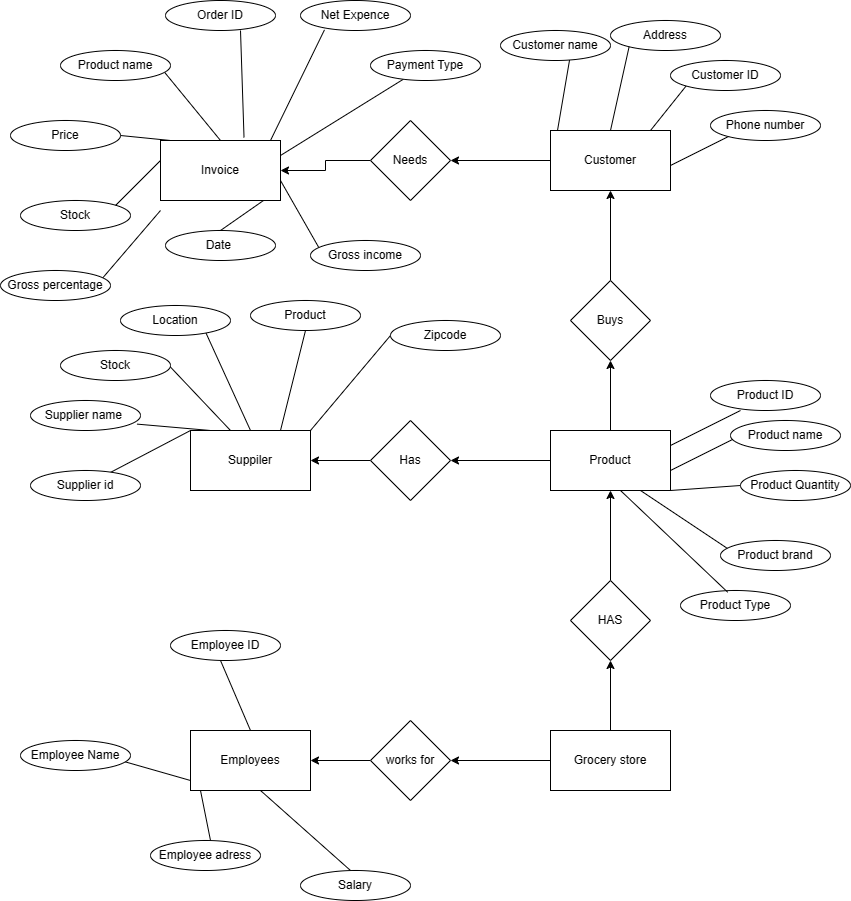

The diagram above was exported from draw.io. Its source (the exported page's mxGraphModel, read from the mxfile embedded in the PNG):
<mxGraphModel dx="1242" dy="1677" grid="1" gridSize="10" guides="1" tooltips="1" connect="1" arrows="1" fold="1" page="1" pageScale="1" pageWidth="850" pageHeight="1100" math="0" shadow="0" extFonts="Permanent Marker^https://fonts.googleapis.com/css?family=Permanent+Marker">
  <root>
    <mxCell id="0" />
    <mxCell id="1" parent="0" />
    <mxCell id="aLBw_QUsxs07xzr5iCFQ-34" value="" style="edgeStyle=orthogonalEdgeStyle;rounded=0;orthogonalLoop=1;jettySize=auto;html=1;" parent="1" source="aLBw_QUsxs07xzr5iCFQ-32" target="aLBw_QUsxs07xzr5iCFQ-33" edge="1">
      <mxGeometry relative="1" as="geometry" />
    </mxCell>
    <mxCell id="aLBw_QUsxs07xzr5iCFQ-46" value="" style="edgeStyle=orthogonalEdgeStyle;rounded=0;orthogonalLoop=1;jettySize=auto;html=1;" parent="1" source="aLBw_QUsxs07xzr5iCFQ-32" target="aLBw_QUsxs07xzr5iCFQ-45" edge="1">
      <mxGeometry relative="1" as="geometry" />
    </mxCell>
    <mxCell id="aLBw_QUsxs07xzr5iCFQ-32" value="Grocery store" style="rounded=0;whiteSpace=wrap;html=1;" parent="1" vertex="1">
      <mxGeometry x="590" y="430" width="120" height="60" as="geometry" />
    </mxCell>
    <mxCell id="aLBw_QUsxs07xzr5iCFQ-36" value="" style="edgeStyle=orthogonalEdgeStyle;rounded=0;orthogonalLoop=1;jettySize=auto;html=1;" parent="1" source="aLBw_QUsxs07xzr5iCFQ-33" target="aLBw_QUsxs07xzr5iCFQ-35" edge="1">
      <mxGeometry relative="1" as="geometry" />
    </mxCell>
    <mxCell id="aLBw_QUsxs07xzr5iCFQ-33" value="HAS" style="rhombus;whiteSpace=wrap;html=1;rounded=0;" parent="1" vertex="1">
      <mxGeometry x="610" y="280" width="80" height="80" as="geometry" />
    </mxCell>
    <mxCell id="aLBw_QUsxs07xzr5iCFQ-38" value="" style="edgeStyle=orthogonalEdgeStyle;rounded=0;orthogonalLoop=1;jettySize=auto;html=1;" parent="1" source="aLBw_QUsxs07xzr5iCFQ-35" target="aLBw_QUsxs07xzr5iCFQ-37" edge="1">
      <mxGeometry relative="1" as="geometry" />
    </mxCell>
    <mxCell id="aLBw_QUsxs07xzr5iCFQ-42" value="" style="edgeStyle=orthogonalEdgeStyle;rounded=0;orthogonalLoop=1;jettySize=auto;html=1;" parent="1" source="aLBw_QUsxs07xzr5iCFQ-35" target="aLBw_QUsxs07xzr5iCFQ-41" edge="1">
      <mxGeometry relative="1" as="geometry" />
    </mxCell>
    <mxCell id="aLBw_QUsxs07xzr5iCFQ-35" value="Product" style="whiteSpace=wrap;html=1;rounded=0;" parent="1" vertex="1">
      <mxGeometry x="590" y="130" width="120" height="60" as="geometry" />
    </mxCell>
    <mxCell id="aLBw_QUsxs07xzr5iCFQ-40" value="" style="edgeStyle=orthogonalEdgeStyle;rounded=0;orthogonalLoop=1;jettySize=auto;html=1;" parent="1" source="aLBw_QUsxs07xzr5iCFQ-37" target="aLBw_QUsxs07xzr5iCFQ-39" edge="1">
      <mxGeometry relative="1" as="geometry" />
    </mxCell>
    <mxCell id="aLBw_QUsxs07xzr5iCFQ-37" value="Has" style="rhombus;whiteSpace=wrap;html=1;rounded=0;" parent="1" vertex="1">
      <mxGeometry x="410" y="120" width="80" height="80" as="geometry" />
    </mxCell>
    <mxCell id="aLBw_QUsxs07xzr5iCFQ-39" value="Suppiler" style="whiteSpace=wrap;html=1;rounded=0;" parent="1" vertex="1">
      <mxGeometry x="230" y="130" width="120" height="60" as="geometry" />
    </mxCell>
    <mxCell id="aLBw_QUsxs07xzr5iCFQ-44" value="" style="edgeStyle=orthogonalEdgeStyle;rounded=0;orthogonalLoop=1;jettySize=auto;html=1;entryX=0.5;entryY=1;entryDx=0;entryDy=0;exitX=0.5;exitY=0;exitDx=0;exitDy=0;" parent="1" source="aLBw_QUsxs07xzr5iCFQ-41" target="aLBw_QUsxs07xzr5iCFQ-43" edge="1">
      <mxGeometry relative="1" as="geometry">
        <mxPoint x="510" y="-80" as="sourcePoint" />
        <Array as="points" />
      </mxGeometry>
    </mxCell>
    <mxCell id="aLBw_QUsxs07xzr5iCFQ-41" value="Buys" style="rhombus;whiteSpace=wrap;html=1;rounded=0;" parent="1" vertex="1">
      <mxGeometry x="610" y="-20" width="80" height="80" as="geometry" />
    </mxCell>
    <mxCell id="aLBw_QUsxs07xzr5iCFQ-52" value="" style="edgeStyle=orthogonalEdgeStyle;rounded=0;orthogonalLoop=1;jettySize=auto;html=1;" parent="1" source="aLBw_QUsxs07xzr5iCFQ-43" target="aLBw_QUsxs07xzr5iCFQ-51" edge="1">
      <mxGeometry relative="1" as="geometry" />
    </mxCell>
    <mxCell id="aLBw_QUsxs07xzr5iCFQ-43" value="Customer" style="whiteSpace=wrap;html=1;rounded=0;" parent="1" vertex="1">
      <mxGeometry x="590" y="-170" width="120" height="60" as="geometry" />
    </mxCell>
    <mxCell id="aLBw_QUsxs07xzr5iCFQ-48" value="" style="edgeStyle=orthogonalEdgeStyle;rounded=0;orthogonalLoop=1;jettySize=auto;html=1;" parent="1" source="aLBw_QUsxs07xzr5iCFQ-45" target="aLBw_QUsxs07xzr5iCFQ-47" edge="1">
      <mxGeometry relative="1" as="geometry" />
    </mxCell>
    <mxCell id="aLBw_QUsxs07xzr5iCFQ-45" value="works for" style="rhombus;whiteSpace=wrap;html=1;rounded=0;" parent="1" vertex="1">
      <mxGeometry x="410" y="420" width="80" height="80" as="geometry" />
    </mxCell>
    <mxCell id="aLBw_QUsxs07xzr5iCFQ-47" value="Employees" style="whiteSpace=wrap;html=1;rounded=0;" parent="1" vertex="1">
      <mxGeometry x="230" y="430" width="120" height="60" as="geometry" />
    </mxCell>
    <mxCell id="aLBw_QUsxs07xzr5iCFQ-54" value="" style="edgeStyle=orthogonalEdgeStyle;rounded=0;orthogonalLoop=1;jettySize=auto;html=1;" parent="1" source="aLBw_QUsxs07xzr5iCFQ-51" target="aLBw_QUsxs07xzr5iCFQ-53" edge="1">
      <mxGeometry relative="1" as="geometry" />
    </mxCell>
    <mxCell id="aLBw_QUsxs07xzr5iCFQ-51" value="Needs" style="rhombus;whiteSpace=wrap;html=1;rounded=0;" parent="1" vertex="1">
      <mxGeometry x="410" y="-180" width="80" height="80" as="geometry" />
    </mxCell>
    <mxCell id="aLBw_QUsxs07xzr5iCFQ-53" value="Invoice" style="whiteSpace=wrap;html=1;rounded=0;" parent="1" vertex="1">
      <mxGeometry x="200" y="-160" width="120" height="60" as="geometry" />
    </mxCell>
    <mxCell id="Pk8yD9F9GIowtVcY1XOR-3" value="" style="endArrow=none;html=1;rounded=0;entryX=0.968;entryY=0.787;entryDx=0;entryDy=0;entryPerimeter=0;" parent="1" target="Pk8yD9F9GIowtVcY1XOR-16" edge="1">
      <mxGeometry width="50" height="50" relative="1" as="geometry">
        <mxPoint x="250" y="130" as="sourcePoint" />
        <mxPoint x="300" y="80" as="targetPoint" />
      </mxGeometry>
    </mxCell>
    <mxCell id="Pk8yD9F9GIowtVcY1XOR-4" value="" style="endArrow=none;html=1;rounded=0;" parent="1" source="Pk8yD9F9GIowtVcY1XOR-10" edge="1">
      <mxGeometry width="50" height="50" relative="1" as="geometry">
        <mxPoint x="230" y="130" as="sourcePoint" />
        <mxPoint x="140" y="170" as="targetPoint" />
      </mxGeometry>
    </mxCell>
    <mxCell id="Pk8yD9F9GIowtVcY1XOR-5" value="" style="endArrow=none;html=1;rounded=0;entryX=0.778;entryY=0.924;entryDx=0;entryDy=0;entryPerimeter=0;" parent="1" target="Pk8yD9F9GIowtVcY1XOR-14" edge="1">
      <mxGeometry width="50" height="50" relative="1" as="geometry">
        <mxPoint x="290" y="130" as="sourcePoint" />
        <mxPoint x="340" y="80" as="targetPoint" />
      </mxGeometry>
    </mxCell>
    <mxCell id="Pk8yD9F9GIowtVcY1XOR-6" value="" style="endArrow=none;html=1;rounded=0;entryX=0.5;entryY=1;entryDx=0;entryDy=0;" parent="1" target="Pk8yD9F9GIowtVcY1XOR-13" edge="1">
      <mxGeometry width="50" height="50" relative="1" as="geometry">
        <mxPoint x="320" y="130" as="sourcePoint" />
        <mxPoint x="370" y="80" as="targetPoint" />
      </mxGeometry>
    </mxCell>
    <mxCell id="Pk8yD9F9GIowtVcY1XOR-7" value="" style="endArrow=none;html=1;rounded=0;entryX=0.951;entryY=0.363;entryDx=0;entryDy=0;entryPerimeter=0;" parent="1" target="Pk8yD9F9GIowtVcY1XOR-15" edge="1">
      <mxGeometry width="50" height="50" relative="1" as="geometry">
        <mxPoint x="270" y="130" as="sourcePoint" />
        <mxPoint x="320" y="80" as="targetPoint" />
      </mxGeometry>
    </mxCell>
    <mxCell id="Pk8yD9F9GIowtVcY1XOR-9" value="" style="endArrow=none;html=1;rounded=0;entryX=0.076;entryY=0.835;entryDx=0;entryDy=0;entryPerimeter=0;" parent="1" edge="1">
      <mxGeometry width="50" height="50" relative="1" as="geometry">
        <mxPoint x="350" y="130" as="sourcePoint" />
        <mxPoint x="430" y="34.99999999999996" as="targetPoint" />
      </mxGeometry>
    </mxCell>
    <mxCell id="Pk8yD9F9GIowtVcY1XOR-11" value="" style="endArrow=none;html=1;rounded=0;" parent="1" target="Pk8yD9F9GIowtVcY1XOR-10" edge="1">
      <mxGeometry width="50" height="50" relative="1" as="geometry">
        <mxPoint x="230" y="130" as="sourcePoint" />
        <mxPoint x="140" y="170" as="targetPoint" />
      </mxGeometry>
    </mxCell>
    <mxCell id="Pk8yD9F9GIowtVcY1XOR-10" value="Supplier id" style="ellipse;whiteSpace=wrap;html=1;" parent="1" vertex="1">
      <mxGeometry x="70" y="170" width="110" height="30" as="geometry" />
    </mxCell>
    <mxCell id="Pk8yD9F9GIowtVcY1XOR-12" value="Zipcode" style="ellipse;whiteSpace=wrap;html=1;" parent="1" vertex="1">
      <mxGeometry x="430" y="20" width="110" height="30" as="geometry" />
    </mxCell>
    <mxCell id="Pk8yD9F9GIowtVcY1XOR-13" value="Product" style="ellipse;whiteSpace=wrap;html=1;" parent="1" vertex="1">
      <mxGeometry x="290" width="110" height="30" as="geometry" />
    </mxCell>
    <mxCell id="Pk8yD9F9GIowtVcY1XOR-14" value="Location" style="ellipse;whiteSpace=wrap;html=1;" parent="1" vertex="1">
      <mxGeometry x="160" y="5" width="110" height="30" as="geometry" />
    </mxCell>
    <mxCell id="Pk8yD9F9GIowtVcY1XOR-15" value="Stock" style="ellipse;whiteSpace=wrap;html=1;" parent="1" vertex="1">
      <mxGeometry x="100" y="50" width="110" height="30" as="geometry" />
    </mxCell>
    <mxCell id="Pk8yD9F9GIowtVcY1XOR-16" value="Supplier name&amp;nbsp;" style="ellipse;whiteSpace=wrap;html=1;" parent="1" vertex="1">
      <mxGeometry x="70" y="100" width="110" height="30" as="geometry" />
    </mxCell>
    <mxCell id="Pk8yD9F9GIowtVcY1XOR-17" value="" style="endArrow=none;html=1;rounded=0;" parent="1" edge="1">
      <mxGeometry width="50" height="50" relative="1" as="geometry">
        <mxPoint x="150" y="-90" as="sourcePoint" />
        <mxPoint x="200" y="-140" as="targetPoint" />
      </mxGeometry>
    </mxCell>
    <mxCell id="Pk8yD9F9GIowtVcY1XOR-18" value="" style="endArrow=none;html=1;rounded=0;entryX=1;entryY=0.5;entryDx=0;entryDy=0;" parent="1" target="Pk8yD9F9GIowtVcY1XOR-28" edge="1">
      <mxGeometry width="50" height="50" relative="1" as="geometry">
        <mxPoint x="210" y="-160" as="sourcePoint" />
        <mxPoint x="260" y="-210" as="targetPoint" />
      </mxGeometry>
    </mxCell>
    <mxCell id="Pk8yD9F9GIowtVcY1XOR-19" value="" style="endArrow=none;html=1;rounded=0;entryX=0.949;entryY=0.739;entryDx=0;entryDy=0;entryPerimeter=0;exitX=0.5;exitY=0;exitDx=0;exitDy=0;" parent="1" source="aLBw_QUsxs07xzr5iCFQ-53" target="Pk8yD9F9GIowtVcY1XOR-27" edge="1">
      <mxGeometry width="50" height="50" relative="1" as="geometry">
        <mxPoint x="270" y="-150" as="sourcePoint" />
        <mxPoint x="320" y="-200" as="targetPoint" />
      </mxGeometry>
    </mxCell>
    <mxCell id="Pk8yD9F9GIowtVcY1XOR-20" value="" style="endArrow=none;html=1;rounded=0;exitX=0.696;exitY=-0.051;exitDx=0;exitDy=0;exitPerimeter=0;" parent="1" source="aLBw_QUsxs07xzr5iCFQ-53" edge="1">
      <mxGeometry width="50" height="50" relative="1" as="geometry">
        <mxPoint x="230" y="-220" as="sourcePoint" />
        <mxPoint x="280" y="-270" as="targetPoint" />
      </mxGeometry>
    </mxCell>
    <mxCell id="Pk8yD9F9GIowtVcY1XOR-21" value="" style="endArrow=none;html=1;rounded=0;entryX=0.218;entryY=0.978;entryDx=0;entryDy=0;entryPerimeter=0;" parent="1" target="Pk8yD9F9GIowtVcY1XOR-25" edge="1">
      <mxGeometry width="50" height="50" relative="1" as="geometry">
        <mxPoint x="310" y="-160" as="sourcePoint" />
        <mxPoint x="360" y="-210" as="targetPoint" />
      </mxGeometry>
    </mxCell>
    <mxCell id="Pk8yD9F9GIowtVcY1XOR-22" value="" style="endArrow=none;html=1;rounded=0;exitX=1;exitY=0.25;exitDx=0;exitDy=0;" parent="1" source="aLBw_QUsxs07xzr5iCFQ-53" target="Pk8yD9F9GIowtVcY1XOR-24" edge="1">
      <mxGeometry width="50" height="50" relative="1" as="geometry">
        <mxPoint x="300" y="-120" as="sourcePoint" />
        <mxPoint x="350" y="-170" as="targetPoint" />
      </mxGeometry>
    </mxCell>
    <mxCell id="Pk8yD9F9GIowtVcY1XOR-24" value="Payment Type" style="ellipse;whiteSpace=wrap;html=1;" parent="1" vertex="1">
      <mxGeometry x="410" y="-250" width="110" height="30" as="geometry" />
    </mxCell>
    <mxCell id="Pk8yD9F9GIowtVcY1XOR-25" value="Net Expence" style="ellipse;whiteSpace=wrap;html=1;" parent="1" vertex="1">
      <mxGeometry x="340" y="-300" width="110" height="30" as="geometry" />
    </mxCell>
    <mxCell id="Pk8yD9F9GIowtVcY1XOR-26" value="Order ID" style="ellipse;whiteSpace=wrap;html=1;" parent="1" vertex="1">
      <mxGeometry x="205" y="-300" width="110" height="30" as="geometry" />
    </mxCell>
    <mxCell id="Pk8yD9F9GIowtVcY1XOR-27" value="Product name" style="ellipse;whiteSpace=wrap;html=1;" parent="1" vertex="1">
      <mxGeometry x="100" y="-250" width="110" height="30" as="geometry" />
    </mxCell>
    <mxCell id="Pk8yD9F9GIowtVcY1XOR-28" value="Price" style="ellipse;whiteSpace=wrap;html=1;" parent="1" vertex="1">
      <mxGeometry x="50" y="-180" width="110" height="30" as="geometry" />
    </mxCell>
    <mxCell id="Pk8yD9F9GIowtVcY1XOR-29" value="Stock" style="ellipse;whiteSpace=wrap;html=1;" parent="1" vertex="1">
      <mxGeometry x="60" y="-100" width="110" height="30" as="geometry" />
    </mxCell>
    <mxCell id="Pk8yD9F9GIowtVcY1XOR-31" value="" style="endArrow=none;html=1;rounded=0;" parent="1" edge="1">
      <mxGeometry width="50" height="50" relative="1" as="geometry">
        <mxPoint x="260" y="-70" as="sourcePoint" />
        <mxPoint x="303" y="-100" as="targetPoint" />
      </mxGeometry>
    </mxCell>
    <mxCell id="Pk8yD9F9GIowtVcY1XOR-32" value="Date&amp;nbsp;" style="ellipse;whiteSpace=wrap;html=1;" parent="1" vertex="1">
      <mxGeometry x="205" y="-70" width="110" height="30" as="geometry" />
    </mxCell>
    <mxCell id="Pk8yD9F9GIowtVcY1XOR-33" value="" style="endArrow=none;html=1;rounded=0;exitX=1;exitY=0.25;exitDx=0;exitDy=0;" parent="1" edge="1">
      <mxGeometry width="50" height="50" relative="1" as="geometry">
        <mxPoint x="710" y="-135" as="sourcePoint" />
        <mxPoint x="780" y="-170" as="targetPoint" />
      </mxGeometry>
    </mxCell>
    <mxCell id="Pk8yD9F9GIowtVcY1XOR-34" value="" style="endArrow=none;html=1;rounded=0;exitX=1;exitY=0.25;exitDx=0;exitDy=0;" parent="1" edge="1">
      <mxGeometry width="50" height="50" relative="1" as="geometry">
        <mxPoint x="690" y="-170" as="sourcePoint" />
        <mxPoint x="730" y="-220" as="targetPoint" />
      </mxGeometry>
    </mxCell>
    <mxCell id="Pk8yD9F9GIowtVcY1XOR-35" value="" style="endArrow=none;html=1;rounded=0;exitX=1;exitY=0.25;exitDx=0;exitDy=0;" parent="1" edge="1">
      <mxGeometry width="50" height="50" relative="1" as="geometry">
        <mxPoint x="597" y="-170" as="sourcePoint" />
        <mxPoint x="610" y="-246" as="targetPoint" />
      </mxGeometry>
    </mxCell>
    <mxCell id="Pk8yD9F9GIowtVcY1XOR-36" value="" style="endArrow=none;html=1;rounded=0;exitX=0.5;exitY=0;exitDx=0;exitDy=0;" parent="1" source="aLBw_QUsxs07xzr5iCFQ-43" edge="1">
      <mxGeometry width="50" height="50" relative="1" as="geometry">
        <mxPoint x="610" y="-170" as="sourcePoint" />
        <mxPoint x="670" y="-260" as="targetPoint" />
      </mxGeometry>
    </mxCell>
    <mxCell id="Pk8yD9F9GIowtVcY1XOR-37" value="Phone number" style="ellipse;whiteSpace=wrap;html=1;" parent="1" vertex="1">
      <mxGeometry x="750" y="-190" width="110" height="30" as="geometry" />
    </mxCell>
    <mxCell id="Pk8yD9F9GIowtVcY1XOR-38" value="Customer ID" style="ellipse;whiteSpace=wrap;html=1;" parent="1" vertex="1">
      <mxGeometry x="710" y="-240" width="110" height="30" as="geometry" />
    </mxCell>
    <mxCell id="Pk8yD9F9GIowtVcY1XOR-39" value="Address" style="ellipse;whiteSpace=wrap;html=1;" parent="1" vertex="1">
      <mxGeometry x="650" y="-280" width="110" height="30" as="geometry" />
    </mxCell>
    <mxCell id="Pk8yD9F9GIowtVcY1XOR-40" value="Customer name" style="ellipse;whiteSpace=wrap;html=1;" parent="1" vertex="1">
      <mxGeometry x="540" y="-270" width="110" height="30" as="geometry" />
    </mxCell>
    <mxCell id="Pk8yD9F9GIowtVcY1XOR-42" value="" style="endArrow=none;html=1;rounded=0;exitX=1;exitY=0.25;exitDx=0;exitDy=0;" parent="1" edge="1">
      <mxGeometry width="50" height="50" relative="1" as="geometry">
        <mxPoint x="680" y="190" as="sourcePoint" />
        <mxPoint x="770" y="250" as="targetPoint" />
      </mxGeometry>
    </mxCell>
    <mxCell id="Pk8yD9F9GIowtVcY1XOR-43" value="" style="endArrow=none;html=1;rounded=0;exitX=1;exitY=0.25;exitDx=0;exitDy=0;entryX=0;entryY=0.5;entryDx=0;entryDy=0;" parent="1" target="Pk8yD9F9GIowtVcY1XOR-47" edge="1">
      <mxGeometry width="50" height="50" relative="1" as="geometry">
        <mxPoint x="710" y="190" as="sourcePoint" />
        <mxPoint x="780" y="155" as="targetPoint" />
      </mxGeometry>
    </mxCell>
    <mxCell id="Pk8yD9F9GIowtVcY1XOR-44" value="" style="endArrow=none;html=1;rounded=0;exitX=1;exitY=0.25;exitDx=0;exitDy=0;" parent="1" edge="1">
      <mxGeometry width="50" height="50" relative="1" as="geometry">
        <mxPoint x="710" y="170" as="sourcePoint" />
        <mxPoint x="780" y="135" as="targetPoint" />
      </mxGeometry>
    </mxCell>
    <mxCell id="Pk8yD9F9GIowtVcY1XOR-45" value="" style="endArrow=none;html=1;rounded=0;exitX=1;exitY=0.25;exitDx=0;exitDy=0;" parent="1" edge="1">
      <mxGeometry width="50" height="50" relative="1" as="geometry">
        <mxPoint x="710" y="145" as="sourcePoint" />
        <mxPoint x="780" y="110" as="targetPoint" />
      </mxGeometry>
    </mxCell>
    <mxCell id="Pk8yD9F9GIowtVcY1XOR-46" value="Product brand" style="ellipse;whiteSpace=wrap;html=1;" parent="1" vertex="1">
      <mxGeometry x="760" y="240" width="110" height="30" as="geometry" />
    </mxCell>
    <mxCell id="Pk8yD9F9GIowtVcY1XOR-47" value="Product Quantity" style="ellipse;whiteSpace=wrap;html=1;" parent="1" vertex="1">
      <mxGeometry x="780" y="170" width="110" height="30" as="geometry" />
    </mxCell>
    <mxCell id="Pk8yD9F9GIowtVcY1XOR-48" value="Product name" style="ellipse;whiteSpace=wrap;html=1;" parent="1" vertex="1">
      <mxGeometry x="770" y="120" width="110" height="30" as="geometry" />
    </mxCell>
    <mxCell id="Pk8yD9F9GIowtVcY1XOR-49" value="Product ID" style="ellipse;whiteSpace=wrap;html=1;" parent="1" vertex="1">
      <mxGeometry x="750" y="80" width="110" height="30" as="geometry" />
    </mxCell>
    <mxCell id="Pk8yD9F9GIowtVcY1XOR-50" value="" style="endArrow=none;html=1;rounded=0;" parent="1" edge="1">
      <mxGeometry width="50" height="50" relative="1" as="geometry">
        <mxPoint x="160" y="460" as="sourcePoint" />
        <mxPoint x="230" y="480" as="targetPoint" />
      </mxGeometry>
    </mxCell>
    <mxCell id="Pk8yD9F9GIowtVcY1XOR-51" value="" style="endArrow=none;html=1;rounded=0;exitX=1;exitY=0.25;exitDx=0;exitDy=0;" parent="1" edge="1">
      <mxGeometry width="50" height="50" relative="1" as="geometry">
        <mxPoint x="240" y="490" as="sourcePoint" />
        <mxPoint x="250" y="540" as="targetPoint" />
      </mxGeometry>
    </mxCell>
    <mxCell id="Pk8yD9F9GIowtVcY1XOR-52" value="" style="endArrow=none;html=1;rounded=0;exitX=1;exitY=0.25;exitDx=0;exitDy=0;" parent="1" edge="1">
      <mxGeometry width="50" height="50" relative="1" as="geometry">
        <mxPoint x="300" y="490" as="sourcePoint" />
        <mxPoint x="390" y="570" as="targetPoint" />
      </mxGeometry>
    </mxCell>
    <mxCell id="Pk8yD9F9GIowtVcY1XOR-53" value="" style="endArrow=none;html=1;rounded=0;" parent="1" edge="1">
      <mxGeometry width="50" height="50" relative="1" as="geometry">
        <mxPoint x="260" y="360" as="sourcePoint" />
        <mxPoint x="290" y="430" as="targetPoint" />
      </mxGeometry>
    </mxCell>
    <mxCell id="Pk8yD9F9GIowtVcY1XOR-56" value="Employee Name" style="ellipse;whiteSpace=wrap;html=1;" parent="1" vertex="1">
      <mxGeometry x="60" y="440" width="110" height="30" as="geometry" />
    </mxCell>
    <mxCell id="Pk8yD9F9GIowtVcY1XOR-57" value="Employee adress" style="ellipse;whiteSpace=wrap;html=1;" parent="1" vertex="1">
      <mxGeometry x="190" y="540" width="110" height="30" as="geometry" />
    </mxCell>
    <mxCell id="Pk8yD9F9GIowtVcY1XOR-58" value="Employee ID" style="ellipse;whiteSpace=wrap;html=1;" parent="1" vertex="1">
      <mxGeometry x="210" y="330" width="110" height="30" as="geometry" />
    </mxCell>
    <mxCell id="Pk8yD9F9GIowtVcY1XOR-59" value="Salary" style="ellipse;whiteSpace=wrap;html=1;" parent="1" vertex="1">
      <mxGeometry x="340" y="570" width="110" height="30" as="geometry" />
    </mxCell>
    <mxCell id="Pk8yD9F9GIowtVcY1XOR-60" value="Product Type" style="ellipse;whiteSpace=wrap;html=1;" parent="1" vertex="1">
      <mxGeometry x="720" y="290" width="110" height="30" as="geometry" />
    </mxCell>
    <mxCell id="Pk8yD9F9GIowtVcY1XOR-61" value="" style="endArrow=none;html=1;rounded=0;exitX=1;exitY=0.25;exitDx=0;exitDy=0;entryX=0.429;entryY=0.057;entryDx=0;entryDy=0;entryPerimeter=0;" parent="1" target="Pk8yD9F9GIowtVcY1XOR-60" edge="1">
      <mxGeometry width="50" height="50" relative="1" as="geometry">
        <mxPoint x="660" y="190" as="sourcePoint" />
        <mxPoint x="750" y="250" as="targetPoint" />
      </mxGeometry>
    </mxCell>
    <mxCell id="JqhzmBX3Zxs9BW9qyKR2-1" value="" style="endArrow=none;html=1;rounded=0;" parent="1" edge="1">
      <mxGeometry width="50" height="50" relative="1" as="geometry">
        <mxPoint x="140" y="-20" as="sourcePoint" />
        <mxPoint x="200" y="-90" as="targetPoint" />
      </mxGeometry>
    </mxCell>
    <mxCell id="JqhzmBX3Zxs9BW9qyKR2-2" value="" style="endArrow=none;html=1;rounded=0;" parent="1" edge="1">
      <mxGeometry width="50" height="50" relative="1" as="geometry">
        <mxPoint x="360" y="-50" as="sourcePoint" />
        <mxPoint x="320" y="-120" as="targetPoint" />
      </mxGeometry>
    </mxCell>
    <mxCell id="JqhzmBX3Zxs9BW9qyKR2-3" value="Gross income" style="ellipse;whiteSpace=wrap;html=1;" parent="1" vertex="1">
      <mxGeometry x="350" y="-60" width="110" height="30" as="geometry" />
    </mxCell>
    <mxCell id="JqhzmBX3Zxs9BW9qyKR2-4" value="Gross percentage" style="ellipse;whiteSpace=wrap;html=1;" parent="1" vertex="1">
      <mxGeometry x="40" y="-30" width="110" height="30" as="geometry" />
    </mxCell>
  </root>
</mxGraphModel>